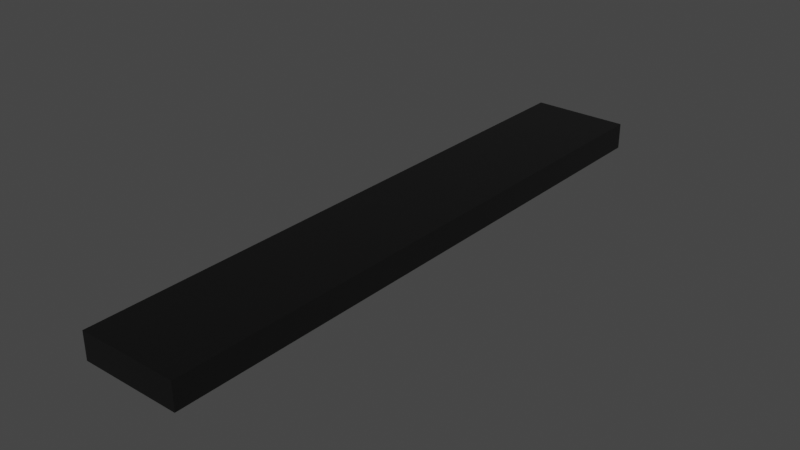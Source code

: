 # Source: celling_lamp_orange.blend  (saved by Blender 3.6.13; exported with 4.5.12 LTS)
import bpy
from mathutils import Matrix  # noqa: F401  (used for matrix-valued properties, if any)

bpy.ops.wm.read_factory_settings(use_empty=True)
scene = bpy.context.scene
scene.name = 'Scene'

# ---- collections
col_collection = bpy.data.collections.new('Collection'); scene.collection.children.link(col_collection)

# ---- materials (node trees are filled in below, after node groups)
mat_material_001 = bpy.data.materials.new('Material.001')
mat_material_001.use_transparent_shadow = False
mat_material_002 = bpy.data.materials.new('Material.002')
mat_material_002.use_transparent_shadow = False

# ---- material node trees
mat_material_001.use_nodes = True; mat_material_001.node_tree.nodes.clear()
_N = mat_material_001.node_tree.nodes; _L = mat_material_001.node_tree.links
n0 = _N.new('ShaderNodeOutputMaterial'); n0.name = 'Material Output'; n0.location = (300, 300)
n1 = _N.new('ShaderNodeBsdfPrincipled'); n1.name = 'Principled BSDF'; n1.location = (-158, 333)
n1.distribution = 'GGX'
n1.subsurface_method = 'RANDOM_WALK_SKIN'
n1.inputs[0].default_value = (0.06566, 0.06566, 0.06566, 1.0)
n1.inputs[1].default_value = 0.4136
n1.inputs[2].default_value = 0.3364
n1.inputs[3].default_value = 1.45
n1.inputs[13].default_value = 0.5864
n1.inputs[27].default_value = (0.0, 0.0, 0.0, 1.0)
n1.inputs[28].default_value = 1.0
_L.new(n1.outputs[0], n0.inputs[0])
n0.is_active_output = True
mat_material_002.use_nodes = True; mat_material_002.node_tree.nodes.clear()
_N = mat_material_002.node_tree.nodes; _L = mat_material_002.node_tree.links
n0 = _N.new('ShaderNodeBsdfPrincipled'); n0.name = 'Principled BSDF'; n0.location = (-172, 334)
n0.distribution = 'GGX'
n0.subsurface_method = 'RANDOM_WALK_SKIN'
n0.inputs[0].default_value = (1.0, 0.7219, 0.08361, 1.0)
n0.inputs[2].default_value = 0.122
n0.inputs[3].default_value = 1.45
n0.inputs[13].default_value = 0.5945
n0.inputs[27].default_value = (1.0, 0.3077, 0.02274, 1.0)
n0.inputs[28].default_value = 1.0
n1 = _N.new('ShaderNodeOutputMaterial'); n1.name = 'Material Output'; n1.location = (118, 334)
_L.new(n0.outputs[0], n1.inputs[0])
n1.is_active_output = True

# ---- world
world_world = bpy.data.worlds.new('World'); scene.world = world_world
world_world.use_nodes = True; world_world.node_tree.nodes.clear()
_N = world_world.node_tree.nodes; _L = world_world.node_tree.links
n0 = _N.new('ShaderNodeOutputWorld'); n0.name = 'World Output'; n0.location = (300, 300)
n1 = _N.new('ShaderNodeBackground'); n1.name = 'Background'; n1.location = (10, 300)
n1.inputs[0].default_value = (0.05088, 0.05088, 0.05088, 1.0)
_L.new(n1.outputs[0], n0.inputs[0])
n0.is_active_output = True
world_world.color = (0.05088, 0.05088, 0.05088)
world_world.use_sun_shadow = False
world_world.sun_shadow_jitter_overblur = 0.0

# ---- lights
light_area = bpy.data.lights.new('Area', 'AREA')
light_area.color = (1.0, 0.9269, 0.02689)
light_area.transmission_factor = 0.0
light_area.energy = 78.54
light_area.shadow_maximum_resolution = 0.006
light_area.use_absolute_resolution = True
light_area.shape = 'RECTANGLE'
light_area.size = 1.0
light_area.size_y = 1.0
light_point = bpy.data.lights.new('Point', 'POINT')
light_point.color = (1.0, 0.2397, 0.037)
light_point.transmission_factor = 0.0
light_point.energy = 1.0
light_point.shadow_soft_size = 5.09
light_point.shadow_maximum_resolution = 0.006
light_point.use_absolute_resolution = True

# ---- meshes
me_cube_001 = bpy.data.meshes.new('Cube.001')
me_cube_001.from_pydata([(1.0, -1.0, 1.907), (1.0, -1.0, -0.0932), (1.0, 1.0, 1.907), (1.0, 1.0, -0.0932), (-1.0, -1.0, 1.907), (-1.0, -1.0, -0.0932), (-1.0, 1.0, 1.907), (-1.0, 1.0, -0.0932), (0.8098, -0.9444, -0.0932), (0.8098, 0.9444, -0.0932), (-0.8098, 0.9444, -0.0932), (-0.8098, -0.9444, -0.0932), (0.8098, -0.9444, 0.8064), (0.8098, 0.9444, 0.8064), (-0.8098, 0.9444, 0.8064), (-0.8098, -0.9444, 0.8064), (0.7393, -0.8622, 0.8064), (0.7393, 0.8622, 0.8064), (-0.7393, 0.8622, 0.8064), (-0.7393, -0.8622, 0.8064), (0.7393, -0.8622, 0.3918), (0.2572, -0.8225, -0.5511), (0.2572, 0.8225, -0.5511), (0.7393, 0.8622, 0.3918), (-0.2572, 0.8225, -0.5511), (-0.7393, 0.8622, 0.3918), (-0.2572, -0.8225, -0.5511), (-0.7393, -0.8622, 0.3918)], [], [(0, 1, 3, 2), (2, 3, 7, 6), (6, 7, 5, 4), (4, 5, 1, 0), (2, 6, 4, 0), (1, 5, 11, 8), (11, 10, 14, 15), (7, 3, 9, 10), (5, 7, 10, 11), (3, 1, 8, 9), (12, 15, 19, 16), (9, 8, 12, 13), (8, 11, 15, 12), (10, 9, 13, 14), (14, 13, 17, 18), (15, 14, 18, 19), (13, 12, 16, 17), (16, 19, 27, 20), (24, 22, 21, 26), (18, 17, 23, 25), (19, 18, 25, 27), (21, 22, 23, 20), (22, 24, 25, 23), (24, 26, 27, 25), (26, 21, 20, 27), (17, 16, 20, 23)])
me_cube_001.polygons.foreach_set('material_index', [0, 0, 0, 0, 0, 0, 0, 0, 0, 0, 0, 0, 0, 0, 0, 0, 0, 0, 1, 0, 0, 1, 1, 1, 1, 0])
_uv = me_cube_001.uv_layers.new(name='UVMap')
_uv.uv.foreach_set('vector', [0.375, 0.0, 0.625, 0.0, 0.625, 0.25, 0.375, 0.25, 0.375, 0.25, 0.625, 0.25, 0.625, 0.5, 0.375, 0.5, 0.375, 0.5, 0.625, 0.5, 0.625, 0.75, 0.375, 0.75, 0.375, 0.75, 0.625, 0.75, 0.625, 1.0, 0.375, 1.0, 0.125, 0.5, 0.375, 0.5, 0.375, 0.75, 0.125, 0.75, 0.625, 1.0, 0.625, 0.75, 0.625, 0.75, 0.625, 1.0, 0.625, 0.75, 0.625, 0.5, 0.625, 0.5, 0.625, 0.75, 0.625, 0.5, 0.625, 0.25, 0.625, 0.25, 0.625, 0.5, 0.625, 0.75, 0.625, 0.5, 0.625, 0.5, 0.625, 0.75, 0.625, 0.25, 0.625, 0.0, 0.625, 0.0, 0.625, 0.25, 0.625, 1.0, 0.625, 0.75, 0.625, 0.75, 0.625, 1.0, 0.625, 0.25, 0.625, 0.0, 0.625, 0.0, 0.625, 0.25, 0.625, 1.0, 0.625, 0.75, 0.625, 0.75, 0.625, 1.0, 0.625, 0.5, 0.625, 0.25, 0.625, 0.25, 0.625, 0.5, 0.625, 0.5, 0.625, 0.25, 0.625, 0.25, 0.625, 0.5, 0.625, 0.75, 0.625, 0.5, 0.625, 0.5, 0.625, 0.75, 0.625, 0.25, 0.625, 0.0, 0.625, 0.0, 0.625, 0.25, 0.625, 1.0, 0.625, 0.75, 0.625, 0.75, 0.625, 1.0, 0.7065, 0.5699, 0.7935, 0.5699, 0.7935, 0.6801, 0.7065, 0.6801, 0.625, 0.5, 0.625, 0.25, 0.625, 0.25, 0.625, 0.5, 0.625, 0.75, 0.625, 0.5, 0.625, 0.5, 0.625, 0.75, 0.7935, 0.6801, 0.7935, 0.5699, 0.875, 0.5, 0.875, 0.75, 0.7935, 0.5699, 0.7065, 0.5699, 0.625, 0.5, 0.875, 0.5, 0.7065, 0.5699, 0.7065, 0.6801, 0.625, 0.75, 0.625, 0.5, 0.7065, 0.6801, 0.7935, 0.6801, 0.875, 0.75, 0.625, 0.75, 0.625, 0.25, 0.625, 0.0, 0.625, 0.0, 0.625, 0.25])
me_cube_001.materials.append(mat_material_001)
me_cube_001.materials.append(mat_material_002)
me_cube_001.update()

# ---- objects
ob_cube = bpy.data.objects.new('Cube', me_cube_001)
ob_area = bpy.data.objects.new('Area', light_area)
ob_point = bpy.data.objects.new('Point', light_point)

# ---- transforms, parenting, visibility, modifiers, constraints
ob_cube.location = (0.0, 0.0, 0.0)
ob_cube.scale = (0.6403, 3.892, 0.172)
ob_area.location = (0.0, 0.0, 0.0)
ob_area.scale = (1.251, 6.984, 1.251)
ob_point.location = (0.0, 0.003502, -0.11)

# ---- collection membership
col_collection.objects.link(ob_cube)
col_collection.objects.link(ob_area)
col_collection.objects.link(ob_point)

# ---- scene / render settings (as saved in the file)
scene.frame_start = 1; scene.frame_end = 250; scene.frame_set(1)
scene.render.engine = 'BLENDER_EEVEE_NEXT'
scene.cycles.sampling_pattern = 'TABULATED_SOBOL'
scene.view_settings.view_transform = 'Filmic'
bpy.context.view_layer.update()

# ---- added for rendering (the .blend has no active camera): camera
cam_auto = bpy.data.cameras.new('AutoCamera')
cam_auto.lens = 50.0
cam_auto.sensor_width = 36.0
cam_auto.clip_end = 1000.0
ob_auto_camera = bpy.data.objects.new('AutoCamera', cam_auto)
scene.collection.objects.link(ob_auto_camera)
ob_auto_camera.location = (7.30914, -8.77096, 5.96387)
ob_auto_camera.rotation_euler = (1.09748, -7.21219e-08, 0.694738)
scene.camera = ob_auto_camera
bpy.context.view_layer.update()
